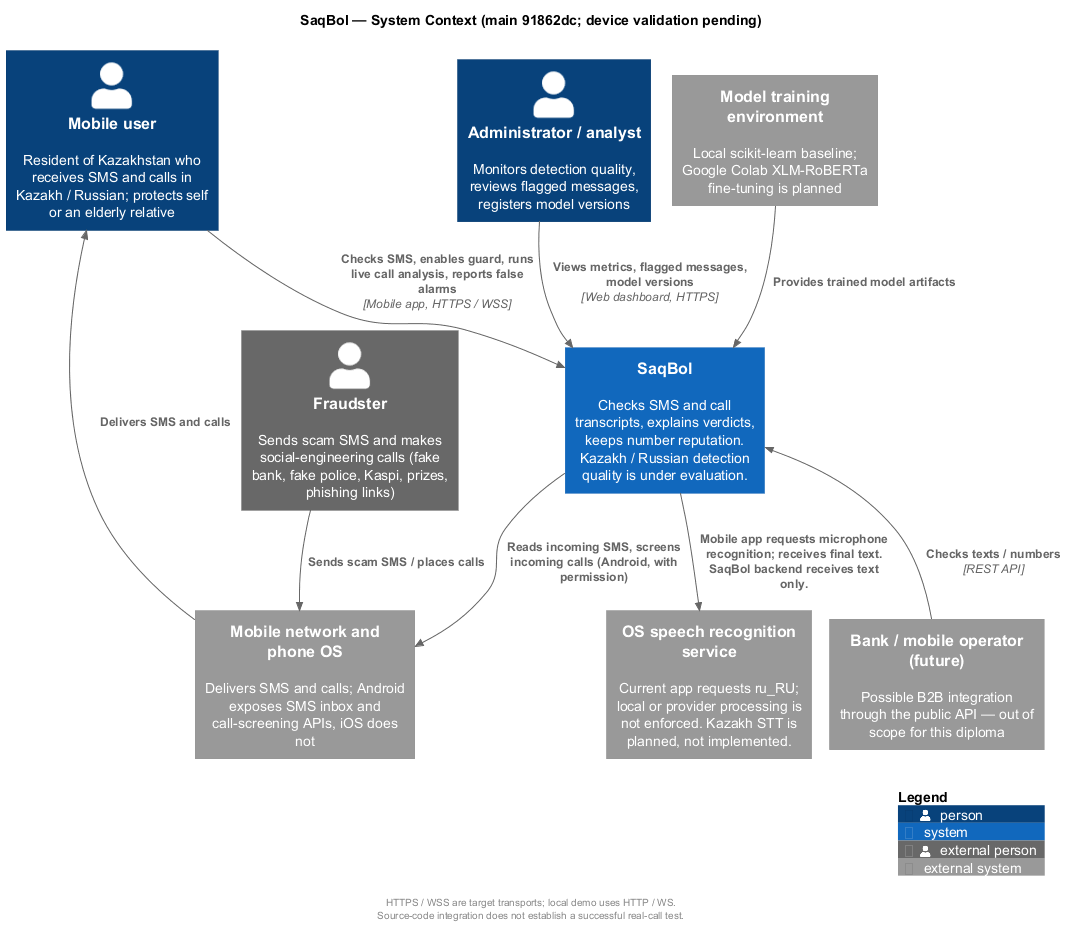

The diagram above was rendered by PlantUML. Its source (embedded in the PNG):
@startuml system-context
' SaqBol — System Context diagram (C4 level 1)
' Render: java -jar plantuml.jar -tsvg diagrams/src/*.puml -o ../export
!pragma layout smetana
!include <C4/C4_Context>

LAYOUT_TOP_DOWN()
title SaqBol — System Context (main 91862dc; device validation pending)

Person(user, "Mobile user", "Resident of Kazakhstan who receives SMS and calls in Kazakh / Russian; protects self or an elderly relative")
Person(admin, "Administrator / analyst", "Monitors detection quality, reviews flagged messages, registers model versions")
Person_Ext(fraudster, "Fraudster", "Sends scam SMS and makes social-engineering calls (fake bank, fake police, Kaspi, prizes, phishing links)")

System(saqbol, "SaqBol", "Checks SMS and call transcripts, explains verdicts, keeps number reputation. Kazakh / Russian detection quality is under evaluation.")

System_Ext(telecom, "Mobile network and phone OS", "Delivers SMS and calls; Android exposes SMS inbox and call-screening APIs, iOS does not")
System_Ext(stt, "OS speech recognition service", "Current app requests ru_RU; local or provider processing is not enforced. Kazakh STT is planned, not implemented.")
System_Ext(training, "Model training environment", "Local scikit-learn baseline; Google Colab XLM-RoBERTa fine-tuning is planned")
System_Ext(b2b, "Bank / mobile operator (future)", "Possible B2B integration through the public API — out of scope for this diploma")

Rel(fraudster, telecom, "Sends scam SMS / places calls")
Rel(telecom, user, "Delivers SMS and calls")
Rel(user, saqbol, "Checks SMS, enables guard, runs live call analysis, reports false alarms", "Mobile app, HTTPS / WSS")
Rel(admin, saqbol, "Views metrics, flagged messages, model versions", "Web dashboard, HTTPS")
Rel(saqbol, telecom, "Reads incoming SMS, screens incoming calls (Android, with permission)")
Rel(saqbol, stt, "Mobile app requests microphone recognition; receives final text. SaqBol backend receives text only.")
Rel(training, saqbol, "Provides trained model artifacts")
Rel_U(b2b, saqbol, "Checks texts / numbers", "REST API")

SHOW_LEGEND()
footer
  HTTPS / WSS are target transports; local demo uses HTTP / WS.
  Source-code integration does not establish a successful real-call test.
endfooter
@enduml